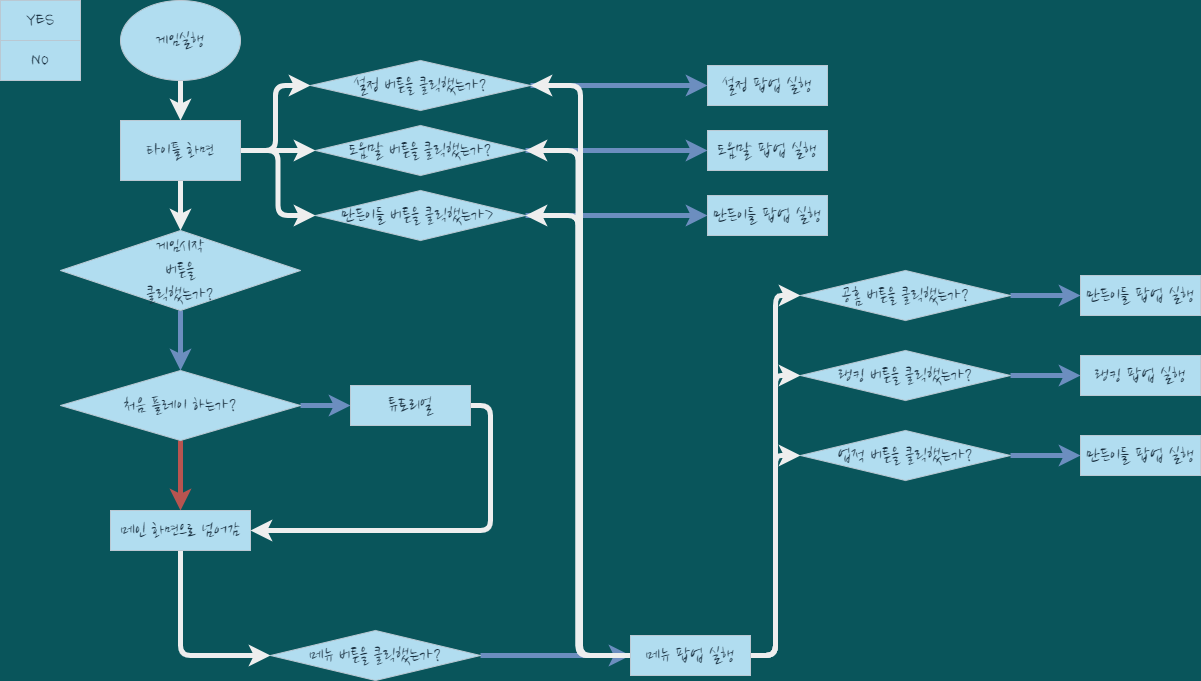

The diagram above was exported from draw.io. Its source (the exported page's mxGraphModel, read from the mxfile embedded in the PNG):
<mxGraphModel dx="1038" dy="585" grid="1" gridSize="10" guides="1" tooltips="1" connect="1" arrows="1" fold="1" page="1" pageScale="1" pageWidth="827" pageHeight="1169" background="#09555B" math="0" shadow="0">
  <root>
    <mxCell id="0" />
    <mxCell id="1" parent="0" />
    <mxCell id="m26vhC72JNMm03ZlVXtE-14" style="edgeStyle=orthogonalEdgeStyle;curved=0;rounded=1;sketch=0;orthogonalLoop=1;jettySize=auto;html=1;entryX=0.5;entryY=0;entryDx=0;entryDy=0;fontColor=#FFFFFF;strokeColor=#EEEEEE;strokeWidth=5;" edge="1" parent="1" source="m26vhC72JNMm03ZlVXtE-1" target="m26vhC72JNMm03ZlVXtE-7">
      <mxGeometry relative="1" as="geometry" />
    </mxCell>
    <mxCell id="m26vhC72JNMm03ZlVXtE-1" value="&lt;font data-font-src=&quot;https://fonts.googleapis.com/css?family=Nanum+Pen+Script&quot; style=&quot;font-size: 20px;&quot;&gt;게임실행&lt;/font&gt;" style="ellipse;whiteSpace=wrap;html=1;fontFamily=Nanum Brush Script;fontSource=https%3A%2F%2Ffonts.googleapis.com%2Fcss%3Ffamily%3DNanum%2BBrush%2BScript;fontSize=20;fillColor=#B1DDF0;strokeColor=#BAC8D3;fontColor=#182E3E;" vertex="1" parent="1">
      <mxGeometry x="120" width="120" height="80" as="geometry" />
    </mxCell>
    <mxCell id="m26vhC72JNMm03ZlVXtE-2" value="YES" style="rounded=0;whiteSpace=wrap;html=1;sketch=0;fontSize=20;strokeColor=#BAC8D3;fillColor=#B1DDF0;fontFamily=Nanum Brush Script;fontSource=https%3A%2F%2Ffonts.googleapis.com%2Fcss%3Ffamily%3DNanum%2BBrush%2BScript;fontColor=#182E3E;" vertex="1" parent="1">
      <mxGeometry width="80" height="40" as="geometry" />
    </mxCell>
    <mxCell id="m26vhC72JNMm03ZlVXtE-3" value="NO" style="rounded=0;whiteSpace=wrap;html=1;sketch=0;fontSize=20;strokeColor=#BAC8D3;fillColor=#B1DDF0;fontFamily=Nanum Brush Script;fontSource=https%3A%2F%2Ffonts.googleapis.com%2Fcss%3Ffamily%3DNanum%2BBrush%2BScript;fontColor=#182E3E;" vertex="1" parent="1">
      <mxGeometry y="40" width="80" height="40" as="geometry" />
    </mxCell>
    <mxCell id="m26vhC72JNMm03ZlVXtE-15" style="edgeStyle=orthogonalEdgeStyle;curved=0;rounded=1;sketch=0;orthogonalLoop=1;jettySize=auto;html=1;fontColor=#FFFFFF;strokeColor=#EEEEEE;strokeWidth=5;" edge="1" parent="1" source="m26vhC72JNMm03ZlVXtE-7" target="m26vhC72JNMm03ZlVXtE-8">
      <mxGeometry relative="1" as="geometry" />
    </mxCell>
    <mxCell id="m26vhC72JNMm03ZlVXtE-20" style="edgeStyle=orthogonalEdgeStyle;curved=0;rounded=1;sketch=0;orthogonalLoop=1;jettySize=auto;html=1;entryX=0;entryY=0.5;entryDx=0;entryDy=0;fontColor=#FFFFFF;strokeColor=#EEEEEE;strokeWidth=5;" edge="1" parent="1" source="m26vhC72JNMm03ZlVXtE-7" target="m26vhC72JNMm03ZlVXtE-10">
      <mxGeometry relative="1" as="geometry" />
    </mxCell>
    <mxCell id="m26vhC72JNMm03ZlVXtE-48" style="edgeStyle=orthogonalEdgeStyle;curved=0;rounded=1;sketch=0;orthogonalLoop=1;jettySize=auto;html=1;exitX=1;exitY=0.5;exitDx=0;exitDy=0;entryX=0;entryY=0.5;entryDx=0;entryDy=0;fontColor=#FFFFFF;strokeColor=#EEEEEE;strokeWidth=5;" edge="1" parent="1" source="m26vhC72JNMm03ZlVXtE-7" target="m26vhC72JNMm03ZlVXtE-11">
      <mxGeometry relative="1" as="geometry" />
    </mxCell>
    <mxCell id="m26vhC72JNMm03ZlVXtE-49" style="edgeStyle=orthogonalEdgeStyle;curved=0;rounded=1;sketch=0;orthogonalLoop=1;jettySize=auto;html=1;exitX=1;exitY=0.5;exitDx=0;exitDy=0;entryX=0;entryY=0.5;entryDx=0;entryDy=0;fontColor=#FFFFFF;strokeColor=#EEEEEE;strokeWidth=5;" edge="1" parent="1" source="m26vhC72JNMm03ZlVXtE-7" target="m26vhC72JNMm03ZlVXtE-9">
      <mxGeometry relative="1" as="geometry" />
    </mxCell>
    <mxCell id="m26vhC72JNMm03ZlVXtE-7" value="타이틀 화면" style="rounded=0;whiteSpace=wrap;html=1;sketch=0;fontFamily=Nanum Brush Script;fontSource=https%3A%2F%2Ffonts.googleapis.com%2Fcss%3Ffamily%3DNanum%2BBrush%2BScript;fontSize=20;fillColor=#B1DDF0;strokeColor=#BAC8D3;fontColor=#182E3E;" vertex="1" parent="1">
      <mxGeometry x="120" y="120" width="120" height="60" as="geometry" />
    </mxCell>
    <mxCell id="m26vhC72JNMm03ZlVXtE-32" style="edgeStyle=orthogonalEdgeStyle;curved=0;rounded=1;sketch=0;orthogonalLoop=1;jettySize=auto;html=1;entryX=0.5;entryY=0;entryDx=0;entryDy=0;fontColor=#FFFFFF;strokeColor=#6c8ebf;strokeWidth=5;fillColor=#dae8fc;gradientColor=#7ea6e0;" edge="1" parent="1" source="m26vhC72JNMm03ZlVXtE-8" target="m26vhC72JNMm03ZlVXtE-30">
      <mxGeometry relative="1" as="geometry" />
    </mxCell>
    <mxCell id="m26vhC72JNMm03ZlVXtE-8" value="게임시작&lt;br&gt;버튼을&lt;br&gt;클릭했는가?" style="rhombus;whiteSpace=wrap;html=1;rounded=0;sketch=0;fontFamily=Nanum Brush Script;fontSource=https%3A%2F%2Ffonts.googleapis.com%2Fcss%3Ffamily%3DNanum%2BBrush%2BScript;fontSize=20;fillColor=#B1DDF0;strokeColor=#BAC8D3;fontColor=#182E3E;" vertex="1" parent="1">
      <mxGeometry x="60" y="230" width="240" height="80" as="geometry" />
    </mxCell>
    <mxCell id="m26vhC72JNMm03ZlVXtE-27" style="edgeStyle=orthogonalEdgeStyle;curved=0;rounded=1;sketch=0;orthogonalLoop=1;jettySize=auto;html=1;entryX=0;entryY=0.5;entryDx=0;entryDy=0;fontColor=#FFFFFF;strokeColor=#6c8ebf;strokeWidth=5;fillColor=#dae8fc;gradientColor=#7ea6e0;" edge="1" parent="1" source="m26vhC72JNMm03ZlVXtE-9" target="m26vhC72JNMm03ZlVXtE-23">
      <mxGeometry relative="1" as="geometry" />
    </mxCell>
    <mxCell id="m26vhC72JNMm03ZlVXtE-9" value="설정 버튼을 클릭했는가?" style="rhombus;whiteSpace=wrap;html=1;rounded=0;sketch=0;fontFamily=Nanum Brush Script;fontSource=https%3A%2F%2Ffonts.googleapis.com%2Fcss%3Ffamily%3DNanum%2BBrush%2BScript;fontSize=20;fillColor=#B1DDF0;strokeColor=#BAC8D3;fontColor=#182E3E;" vertex="1" parent="1">
      <mxGeometry x="310" y="60" width="220" height="50" as="geometry" />
    </mxCell>
    <mxCell id="m26vhC72JNMm03ZlVXtE-28" style="edgeStyle=orthogonalEdgeStyle;curved=0;rounded=1;sketch=0;orthogonalLoop=1;jettySize=auto;html=1;exitX=1;exitY=0.5;exitDx=0;exitDy=0;entryX=0;entryY=0.5;entryDx=0;entryDy=0;fontColor=#FFFFFF;strokeColor=#6c8ebf;strokeWidth=5;fillColor=#dae8fc;gradientColor=#7ea6e0;" edge="1" parent="1" source="m26vhC72JNMm03ZlVXtE-10" target="m26vhC72JNMm03ZlVXtE-25">
      <mxGeometry relative="1" as="geometry" />
    </mxCell>
    <mxCell id="m26vhC72JNMm03ZlVXtE-10" value="도움말 버튼을 클릭했는가?" style="rhombus;whiteSpace=wrap;html=1;rounded=0;sketch=0;fontFamily=Nanum Brush Script;fontSource=https%3A%2F%2Ffonts.googleapis.com%2Fcss%3Ffamily%3DNanum%2BBrush%2BScript;fontSize=20;fillColor=#B1DDF0;strokeColor=#BAC8D3;fontColor=#182E3E;" vertex="1" parent="1">
      <mxGeometry x="315" y="125" width="210" height="50" as="geometry" />
    </mxCell>
    <mxCell id="m26vhC72JNMm03ZlVXtE-29" style="edgeStyle=orthogonalEdgeStyle;curved=0;rounded=1;sketch=0;orthogonalLoop=1;jettySize=auto;html=1;exitX=1;exitY=0.5;exitDx=0;exitDy=0;fontColor=#FFFFFF;strokeColor=#6c8ebf;strokeWidth=5;fillColor=#dae8fc;gradientColor=#7ea6e0;" edge="1" parent="1" source="m26vhC72JNMm03ZlVXtE-11" target="m26vhC72JNMm03ZlVXtE-26">
      <mxGeometry relative="1" as="geometry" />
    </mxCell>
    <mxCell id="m26vhC72JNMm03ZlVXtE-11" value="만든이들 버튼을 클릭했는가&amp;gt;&amp;nbsp;" style="rhombus;whiteSpace=wrap;html=1;rounded=0;sketch=0;fontFamily=Nanum Brush Script;fontSource=https%3A%2F%2Ffonts.googleapis.com%2Fcss%3Ffamily%3DNanum%2BBrush%2BScript;fontSize=20;fillColor=#B1DDF0;strokeColor=#BAC8D3;fontColor=#182E3E;" vertex="1" parent="1">
      <mxGeometry x="315" y="190" width="210" height="50" as="geometry" />
    </mxCell>
    <mxCell id="m26vhC72JNMm03ZlVXtE-23" value="설정 팝업 실행" style="rounded=0;whiteSpace=wrap;html=1;sketch=0;fontFamily=Nanum Brush Script;fontSource=https%3A%2F%2Ffonts.googleapis.com%2Fcss%3Ffamily%3DNanum%2BBrush%2BScript;fontSize=20;fillColor=#B1DDF0;strokeColor=#BAC8D3;fontColor=#182E3E;" vertex="1" parent="1">
      <mxGeometry x="707" y="65" width="120" height="40" as="geometry" />
    </mxCell>
    <mxCell id="m26vhC72JNMm03ZlVXtE-25" value="도움말 팝업 실행" style="rounded=0;whiteSpace=wrap;html=1;sketch=0;fontFamily=Nanum Brush Script;fontSource=https%3A%2F%2Ffonts.googleapis.com%2Fcss%3Ffamily%3DNanum%2BBrush%2BScript;fontSize=20;fillColor=#B1DDF0;strokeColor=#BAC8D3;fontColor=#182E3E;" vertex="1" parent="1">
      <mxGeometry x="707" y="130" width="120" height="40" as="geometry" />
    </mxCell>
    <mxCell id="m26vhC72JNMm03ZlVXtE-26" value="만든이들 팝업 실행" style="rounded=0;whiteSpace=wrap;html=1;sketch=0;fontFamily=Nanum Brush Script;fontSource=https%3A%2F%2Ffonts.googleapis.com%2Fcss%3Ffamily%3DNanum%2BBrush%2BScript;fontSize=20;fillColor=#B1DDF0;strokeColor=#BAC8D3;fontColor=#182E3E;" vertex="1" parent="1">
      <mxGeometry x="707" y="195" width="120" height="40" as="geometry" />
    </mxCell>
    <mxCell id="m26vhC72JNMm03ZlVXtE-34" style="edgeStyle=orthogonalEdgeStyle;curved=0;rounded=1;sketch=0;orthogonalLoop=1;jettySize=auto;html=1;entryX=0;entryY=0.5;entryDx=0;entryDy=0;fontColor=#FFFFFF;strokeColor=#6c8ebf;strokeWidth=5;fillColor=#dae8fc;gradientColor=#7ea6e0;" edge="1" parent="1" source="m26vhC72JNMm03ZlVXtE-30" target="m26vhC72JNMm03ZlVXtE-33">
      <mxGeometry relative="1" as="geometry" />
    </mxCell>
    <mxCell id="m26vhC72JNMm03ZlVXtE-35" style="edgeStyle=orthogonalEdgeStyle;curved=0;rounded=1;sketch=0;orthogonalLoop=1;jettySize=auto;html=1;fontColor=#FFFFFF;strokeColor=#b85450;strokeWidth=5;fillColor=#f8cecc;gradientColor=#ea6b66;" edge="1" parent="1" source="m26vhC72JNMm03ZlVXtE-30">
      <mxGeometry relative="1" as="geometry">
        <mxPoint x="180" y="510" as="targetPoint" />
      </mxGeometry>
    </mxCell>
    <mxCell id="m26vhC72JNMm03ZlVXtE-30" value="처음 플레이 하는가?" style="rhombus;whiteSpace=wrap;html=1;rounded=0;sketch=0;fontFamily=Nanum Brush Script;fontSource=https%3A%2F%2Ffonts.googleapis.com%2Fcss%3Ffamily%3DNanum%2BBrush%2BScript;fontSize=20;fillColor=#B1DDF0;strokeColor=#BAC8D3;fontColor=#182E3E;" vertex="1" parent="1">
      <mxGeometry x="60" y="370" width="240" height="70" as="geometry" />
    </mxCell>
    <mxCell id="m26vhC72JNMm03ZlVXtE-54" style="edgeStyle=orthogonalEdgeStyle;curved=0;rounded=1;sketch=0;orthogonalLoop=1;jettySize=auto;html=1;exitX=1;exitY=0.5;exitDx=0;exitDy=0;entryX=1;entryY=0.5;entryDx=0;entryDy=0;fontColor=#FFFFFF;strokeColor=#EEEEEE;strokeWidth=5;entryPerimeter=0;" edge="1" parent="1" source="m26vhC72JNMm03ZlVXtE-33" target="m26vhC72JNMm03ZlVXtE-36">
      <mxGeometry relative="1" as="geometry" />
    </mxCell>
    <mxCell id="m26vhC72JNMm03ZlVXtE-33" value="튜토리얼" style="rounded=0;whiteSpace=wrap;html=1;sketch=0;fontFamily=Nanum Brush Script;fontSource=https%3A%2F%2Ffonts.googleapis.com%2Fcss%3Ffamily%3DNanum%2BBrush%2BScript;fontSize=20;fillColor=#B1DDF0;strokeColor=#BAC8D3;fontColor=#182E3E;" vertex="1" parent="1">
      <mxGeometry x="350" y="385" width="120" height="40" as="geometry" />
    </mxCell>
    <mxCell id="m26vhC72JNMm03ZlVXtE-56" style="edgeStyle=orthogonalEdgeStyle;curved=0;rounded=1;sketch=0;orthogonalLoop=1;jettySize=auto;html=1;exitX=0.5;exitY=1;exitDx=0;exitDy=0;entryX=0;entryY=0.5;entryDx=0;entryDy=0;fontColor=#FFFFFF;strokeColor=#EEEEEE;strokeWidth=5;" edge="1" parent="1" source="m26vhC72JNMm03ZlVXtE-36" target="m26vhC72JNMm03ZlVXtE-39">
      <mxGeometry relative="1" as="geometry" />
    </mxCell>
    <mxCell id="m26vhC72JNMm03ZlVXtE-36" value="메인 화면으로 넘어감" style="rounded=0;whiteSpace=wrap;html=1;sketch=0;fontFamily=Nanum Brush Script;fontSource=https%3A%2F%2Ffonts.googleapis.com%2Fcss%3Ffamily%3DNanum%2BBrush%2BScript;fontSize=20;fillColor=#B1DDF0;strokeColor=#BAC8D3;fontColor=#182E3E;" vertex="1" parent="1">
      <mxGeometry x="110" y="510" width="140" height="40" as="geometry" />
    </mxCell>
    <mxCell id="m26vhC72JNMm03ZlVXtE-42" style="edgeStyle=orthogonalEdgeStyle;curved=0;rounded=1;sketch=0;orthogonalLoop=1;jettySize=auto;html=1;entryX=0;entryY=0.5;entryDx=0;entryDy=0;fontColor=#FFFFFF;strokeColor=#6c8ebf;strokeWidth=5;fillColor=#dae8fc;gradientColor=#7ea6e0;" edge="1" parent="1" source="m26vhC72JNMm03ZlVXtE-39" target="m26vhC72JNMm03ZlVXtE-41">
      <mxGeometry relative="1" as="geometry" />
    </mxCell>
    <mxCell id="m26vhC72JNMm03ZlVXtE-39" value="메뉴 버튼을 클릭했는가?" style="rhombus;whiteSpace=wrap;html=1;rounded=0;sketch=0;fontFamily=Nanum Brush Script;fontSource=https%3A%2F%2Ffonts.googleapis.com%2Fcss%3Ffamily%3DNanum%2BBrush%2BScript;fontSize=20;fillColor=#B1DDF0;strokeColor=#BAC8D3;fontColor=#182E3E;" vertex="1" parent="1">
      <mxGeometry x="270" y="630" width="210" height="50" as="geometry" />
    </mxCell>
    <mxCell id="m26vhC72JNMm03ZlVXtE-45" style="edgeStyle=orthogonalEdgeStyle;curved=0;rounded=1;sketch=0;orthogonalLoop=1;jettySize=auto;html=1;entryX=1;entryY=0.5;entryDx=0;entryDy=0;fontColor=#FFFFFF;strokeColor=#EEEEEE;strokeWidth=5;" edge="1" parent="1" source="m26vhC72JNMm03ZlVXtE-41" target="m26vhC72JNMm03ZlVXtE-9">
      <mxGeometry relative="1" as="geometry" />
    </mxCell>
    <mxCell id="m26vhC72JNMm03ZlVXtE-46" style="edgeStyle=orthogonalEdgeStyle;curved=0;rounded=1;sketch=0;orthogonalLoop=1;jettySize=auto;html=1;entryX=1;entryY=0.5;entryDx=0;entryDy=0;fontColor=#FFFFFF;strokeColor=#EEEEEE;strokeWidth=5;" edge="1" parent="1" source="m26vhC72JNMm03ZlVXtE-41" target="m26vhC72JNMm03ZlVXtE-10">
      <mxGeometry relative="1" as="geometry" />
    </mxCell>
    <mxCell id="m26vhC72JNMm03ZlVXtE-47" style="edgeStyle=orthogonalEdgeStyle;curved=0;rounded=1;sketch=0;orthogonalLoop=1;jettySize=auto;html=1;exitX=0;exitY=0.5;exitDx=0;exitDy=0;entryX=1;entryY=0.5;entryDx=0;entryDy=0;fontColor=#FFFFFF;strokeColor=#EEEEEE;strokeWidth=5;" edge="1" parent="1" source="m26vhC72JNMm03ZlVXtE-41" target="m26vhC72JNMm03ZlVXtE-11">
      <mxGeometry relative="1" as="geometry" />
    </mxCell>
    <mxCell id="m26vhC72JNMm03ZlVXtE-51" style="edgeStyle=orthogonalEdgeStyle;curved=0;rounded=1;sketch=0;orthogonalLoop=1;jettySize=auto;html=1;entryX=0;entryY=0.5;entryDx=0;entryDy=0;fontColor=#FFFFFF;strokeColor=#EEEEEE;strokeWidth=5;" edge="1" parent="1" source="m26vhC72JNMm03ZlVXtE-41" target="m26vhC72JNMm03ZlVXtE-50">
      <mxGeometry relative="1" as="geometry" />
    </mxCell>
    <mxCell id="m26vhC72JNMm03ZlVXtE-68" style="edgeStyle=orthogonalEdgeStyle;curved=0;rounded=1;sketch=0;orthogonalLoop=1;jettySize=auto;html=1;exitX=1;exitY=0.5;exitDx=0;exitDy=0;entryX=0;entryY=0.5;entryDx=0;entryDy=0;fontColor=#FFFFFF;strokeColor=#EEEEEE;strokeWidth=5;" edge="1" parent="1" source="m26vhC72JNMm03ZlVXtE-41" target="m26vhC72JNMm03ZlVXtE-57">
      <mxGeometry relative="1" as="geometry" />
    </mxCell>
    <mxCell id="m26vhC72JNMm03ZlVXtE-69" style="edgeStyle=orthogonalEdgeStyle;curved=0;rounded=1;sketch=0;orthogonalLoop=1;jettySize=auto;html=1;exitX=1;exitY=0.5;exitDx=0;exitDy=0;entryX=0;entryY=0.5;entryDx=0;entryDy=0;fontColor=#FFFFFF;strokeColor=#EEEEEE;strokeWidth=5;" edge="1" parent="1" source="m26vhC72JNMm03ZlVXtE-41" target="m26vhC72JNMm03ZlVXtE-58">
      <mxGeometry relative="1" as="geometry" />
    </mxCell>
    <mxCell id="m26vhC72JNMm03ZlVXtE-41" value="메뉴 팝업 실행" style="rounded=0;whiteSpace=wrap;html=1;sketch=0;fontFamily=Nanum Brush Script;fontSource=https%3A%2F%2Ffonts.googleapis.com%2Fcss%3Ffamily%3DNanum%2BBrush%2BScript;fontSize=20;fillColor=#B1DDF0;strokeColor=#BAC8D3;fontColor=#182E3E;" vertex="1" parent="1">
      <mxGeometry x="630" y="635" width="120" height="40" as="geometry" />
    </mxCell>
    <mxCell id="m26vhC72JNMm03ZlVXtE-50" value="업적 버튼을 클릭했는가?" style="rhombus;whiteSpace=wrap;html=1;rounded=0;sketch=0;fontFamily=Nanum Brush Script;fontSource=https%3A%2F%2Ffonts.googleapis.com%2Fcss%3Ffamily%3DNanum%2BBrush%2BScript;fontSize=20;fillColor=#B1DDF0;strokeColor=#BAC8D3;fontColor=#182E3E;" vertex="1" parent="1">
      <mxGeometry x="800" y="430" width="210" height="50" as="geometry" />
    </mxCell>
    <mxCell id="m26vhC72JNMm03ZlVXtE-57" value="랭킹 버튼을 클릭했는가?" style="rhombus;whiteSpace=wrap;html=1;rounded=0;sketch=0;fontFamily=Nanum Brush Script;fontSource=https%3A%2F%2Ffonts.googleapis.com%2Fcss%3Ffamily%3DNanum%2BBrush%2BScript;fontSize=20;fillColor=#B1DDF0;strokeColor=#BAC8D3;fontColor=#182E3E;" vertex="1" parent="1">
      <mxGeometry x="800" y="350" width="210" height="50" as="geometry" />
    </mxCell>
    <mxCell id="m26vhC72JNMm03ZlVXtE-60" style="edgeStyle=orthogonalEdgeStyle;curved=0;rounded=1;sketch=0;orthogonalLoop=1;jettySize=auto;html=1;exitX=1;exitY=0.5;exitDx=0;exitDy=0;entryX=0;entryY=0.5;entryDx=0;entryDy=0;fontColor=#FFFFFF;strokeColor=#6c8ebf;strokeWidth=5;fillColor=#dae8fc;gradientColor=#7ea6e0;" edge="1" parent="1" source="m26vhC72JNMm03ZlVXtE-58" target="m26vhC72JNMm03ZlVXtE-59">
      <mxGeometry relative="1" as="geometry" />
    </mxCell>
    <mxCell id="m26vhC72JNMm03ZlVXtE-58" value="공홈 버튼을 클릭했는가?" style="rhombus;whiteSpace=wrap;html=1;rounded=0;sketch=0;fontFamily=Nanum Brush Script;fontSource=https%3A%2F%2Ffonts.googleapis.com%2Fcss%3Ffamily%3DNanum%2BBrush%2BScript;fontSize=20;fillColor=#B1DDF0;strokeColor=#BAC8D3;fontColor=#182E3E;" vertex="1" parent="1">
      <mxGeometry x="800" y="270" width="210" height="50" as="geometry" />
    </mxCell>
    <mxCell id="m26vhC72JNMm03ZlVXtE-59" value="만든이들 팝업 실행" style="rounded=0;whiteSpace=wrap;html=1;sketch=0;fontFamily=Nanum Brush Script;fontSource=https%3A%2F%2Ffonts.googleapis.com%2Fcss%3Ffamily%3DNanum%2BBrush%2BScript;fontSize=20;fillColor=#B1DDF0;strokeColor=#BAC8D3;fontColor=#182E3E;" vertex="1" parent="1">
      <mxGeometry x="1080" y="275" width="120" height="40" as="geometry" />
    </mxCell>
    <mxCell id="m26vhC72JNMm03ZlVXtE-61" style="edgeStyle=orthogonalEdgeStyle;curved=0;rounded=1;sketch=0;orthogonalLoop=1;jettySize=auto;html=1;exitX=1;exitY=0.5;exitDx=0;exitDy=0;entryX=0;entryY=0.5;entryDx=0;entryDy=0;fontColor=#FFFFFF;strokeColor=#6c8ebf;strokeWidth=5;fillColor=#dae8fc;gradientColor=#7ea6e0;" edge="1" parent="1" target="m26vhC72JNMm03ZlVXtE-62">
      <mxGeometry relative="1" as="geometry">
        <mxPoint x="1010" y="375" as="sourcePoint" />
      </mxGeometry>
    </mxCell>
    <mxCell id="m26vhC72JNMm03ZlVXtE-62" value="랭킹 팝업 실행" style="rounded=0;whiteSpace=wrap;html=1;sketch=0;fontFamily=Nanum Brush Script;fontSource=https%3A%2F%2Ffonts.googleapis.com%2Fcss%3Ffamily%3DNanum%2BBrush%2BScript;fontSize=20;fillColor=#B1DDF0;strokeColor=#BAC8D3;fontColor=#182E3E;" vertex="1" parent="1">
      <mxGeometry x="1080" y="355" width="120" height="40" as="geometry" />
    </mxCell>
    <mxCell id="m26vhC72JNMm03ZlVXtE-65" style="edgeStyle=orthogonalEdgeStyle;curved=0;rounded=1;sketch=0;orthogonalLoop=1;jettySize=auto;html=1;exitX=1;exitY=0.5;exitDx=0;exitDy=0;entryX=0;entryY=0.5;entryDx=0;entryDy=0;fontColor=#FFFFFF;strokeColor=#6c8ebf;strokeWidth=5;fillColor=#dae8fc;gradientColor=#7ea6e0;" edge="1" parent="1" target="m26vhC72JNMm03ZlVXtE-66">
      <mxGeometry relative="1" as="geometry">
        <mxPoint x="1010" y="455" as="sourcePoint" />
      </mxGeometry>
    </mxCell>
    <mxCell id="m26vhC72JNMm03ZlVXtE-66" value="만든이들 팝업 실행" style="rounded=0;whiteSpace=wrap;html=1;sketch=0;fontFamily=Nanum Brush Script;fontSource=https%3A%2F%2Ffonts.googleapis.com%2Fcss%3Ffamily%3DNanum%2BBrush%2BScript;fontSize=20;fillColor=#B1DDF0;strokeColor=#BAC8D3;fontColor=#182E3E;" vertex="1" parent="1">
      <mxGeometry x="1080" y="435" width="120" height="40" as="geometry" />
    </mxCell>
  </root>
</mxGraphModel>